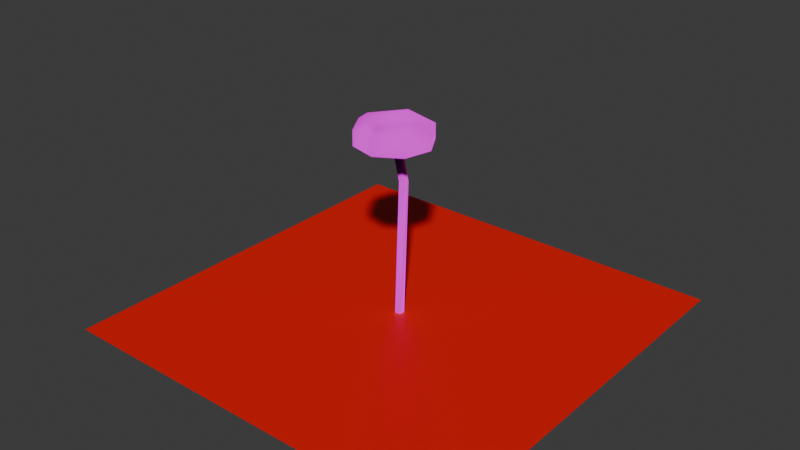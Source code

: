 # Source: BitDMK_Battle-col.blend  (saved by Blender 4.0.36; exported with 4.5.12 LTS)
import bpy
from mathutils import Matrix  # noqa: F401  (used for matrix-valued properties, if any)

bpy.ops.wm.read_factory_settings(use_empty=True)
scene = bpy.context.scene
scene.name = 'Scene'

# ---- collections
col_collection = bpy.data.collections.new('Collection'); scene.collection.children.link(col_collection)

# ---- images (referenced by path relative to the original .blend; pixels are not part of the script)
import os
ASSET_DIR = os.environ.get("B2B_ASSET_DIR", "")  # directory of the original .blend (textures are referenced by path, not embedded)
HERE = os.path.dirname(os.path.abspath(__file__))  # packed textures are extracted next to this script under _unpacked/

def load_image(name, relpath, width, height, colorspace="sRGB"):
    """Load a texture the original file referenced (path relative to the .blend, or extracted next to this script)."""
    p = next((c for c in (os.path.join(HERE, relpath), os.path.join(ASSET_DIR, relpath)) if relpath and os.path.exists(c)), "")
    if p:
        img = bpy.data.images.load(p, check_existing=True)
        img.name = name
    else:  # same state as the original file: an image datablock whose file is absent (Cycles renders it pink)
        img = bpy.data.images.new(name, width, height)
        img.source = "FILE"
        img.filepath = "//" + (relpath or name)
    img.colorspace_settings.name = colorspace
    return img
img_0_png = load_image('_0.png', 'BitDMK Battle/_0.png', 1024, 1024, 'sRGB')
img_1_png = load_image('_1.png', 'BitDMK Battle/_1.png', 1024, 1024, 'sRGB')
img_2_png = load_image('_2.png', 'BitDMK Battle/_2.png', 1024, 1024, 'sRGB')

# ---- materials (node trees are filled in below, after node groups)
mat_0 = bpy.data.materials.new('_0')
mat_0.use_transparent_shadow = False
mat_0.roughness = 1.0
mat_1 = bpy.data.materials.new('_1')
mat_1.use_transparent_shadow = False
mat_1.roughness = 1.0
mat_2 = bpy.data.materials.new('_2')
mat_2.use_transparent_shadow = False
mat_2.roughness = 1.0
mat_material_001 = bpy.data.materials.new('Material.001')
mat_material_001.use_transparent_shadow = False

# ---- material node trees
mat_0.use_nodes = True; mat_0.node_tree.nodes.clear()
_N = mat_0.node_tree.nodes; _L = mat_0.node_tree.links
n0 = _N.new('ShaderNodeBsdfPrincipled'); n0.name = 'Principled BSDF'; n0.location = (0, 300)
n0.inputs[2].default_value = 1.0
n0.inputs[3].default_value = 1.45
n0.inputs[13].default_value = 0.0
n1 = _N.new('ShaderNodeOutputMaterial'); n1.name = 'Material Output'; n1.location = (280, 300)
n2 = _N.new('ShaderNodeTexImage'); n2.name = 'Image Texture'; n2.location = (-290, 280)
n2.image = img_0_png
_L.new(n0.outputs[0], n1.inputs[0])
_L.new(n2.outputs[0], n0.inputs[0])
n1.is_active_output = True
mat_1.use_nodes = True; mat_1.node_tree.nodes.clear()
_N = mat_1.node_tree.nodes; _L = mat_1.node_tree.links
n0 = _N.new('ShaderNodeBsdfPrincipled'); n0.name = 'Principled BSDF'; n0.location = (0, 300)
n0.inputs[2].default_value = 1.0
n0.inputs[3].default_value = 1.45
n0.inputs[13].default_value = 0.0
n1 = _N.new('ShaderNodeOutputMaterial'); n1.name = 'Material Output'; n1.location = (280, 300)
n2 = _N.new('ShaderNodeTexImage'); n2.name = 'Image Texture'; n2.location = (-290, 280)
n2.image = img_1_png
_L.new(n0.outputs[0], n1.inputs[0])
_L.new(n2.outputs[0], n0.inputs[0])
n1.is_active_output = True
mat_2.use_nodes = True; mat_2.node_tree.nodes.clear()
_N = mat_2.node_tree.nodes; _L = mat_2.node_tree.links
n0 = _N.new('ShaderNodeBsdfPrincipled'); n0.name = 'Principled BSDF'; n0.location = (0, 300)
n0.inputs[2].default_value = 1.0
n0.inputs[3].default_value = 1.45
n0.inputs[13].default_value = 0.0
n1 = _N.new('ShaderNodeOutputMaterial'); n1.name = 'Material Output'; n1.location = (280, 300)
n2 = _N.new('ShaderNodeTexImage'); n2.name = 'Image Texture'; n2.location = (-290, 280)
n2.image = img_2_png
_L.new(n0.outputs[0], n1.inputs[0])
_L.new(n2.outputs[0], n0.inputs[0])
n1.is_active_output = True
mat_material_001.use_nodes = True; mat_material_001.node_tree.nodes.clear()
_N = mat_material_001.node_tree.nodes; _L = mat_material_001.node_tree.links
n0 = _N.new('ShaderNodeBsdfPrincipled'); n0.name = 'Principled BSDF'; n0.location = (10, 300)
n0.inputs[0].default_value = (0.8001, 0.001762, 0.0, 1.0)
n0.inputs[3].default_value = 1.45
n1 = _N.new('ShaderNodeOutputMaterial'); n1.name = 'Material Output'; n1.location = (300, 300)
_L.new(n0.outputs[0], n1.inputs[0])
n1.is_active_output = True

# ---- world
world_world = bpy.data.worlds.new('World'); scene.world = world_world
world_world.use_nodes = True; world_world.node_tree.nodes.clear()
_N = world_world.node_tree.nodes; _L = world_world.node_tree.links
n0 = _N.new('ShaderNodeOutputWorld'); n0.name = 'World Output'; n0.location = (300, 300)
n1 = _N.new('ShaderNodeBackground'); n1.name = 'Background'; n1.location = (10, 300)
n1.inputs[0].default_value = (0.05088, 0.05088, 0.05088, 1.0)
_L.new(n1.outputs[0], n0.inputs[0])
n0.is_active_output = True
world_world.color = (0.05088, 0.05088, 0.05088)
world_world.use_sun_shadow = False
world_world.sun_shadow_jitter_overblur = 0.0

# ---- meshes
me_bitdmk_battle = bpy.data.meshes.new('BitDMK Battle')
me_bitdmk_battle.from_pydata([(442.0, 1720.0, -78.0), (641.0, 1596.0, -121.0), (400.0, 1597.0, -525.0), (442.0, 1720.0, -78.0), (526.0, 1601.0, 334.0), (641.0, 1596.0, -121.0), (526.0, 1352.0, 334.0), (641.0, 1352.0, -121.0), (-50.0, 1720.0, -445.0), (75.0, 1720.0, 414.0), (-417.0, 1720.0, 47.0), (-332.0, 1603.0, 460.0), (123.0, 1601.0, 575.0), (526.0, 1601.0, 334.0), (-55.0, 1597.0, -640.0), (-417.0, 1720.0, 47.0), (-574.0, 1602.0, 56.0), (-332.0, 1603.0, 460.0), (-458.0, 1597.0, -399.0), (-459.0, 1352.0, -399.0), (-574.0, 1352.0, 56.0), (-333.0, 1352.0, 460.0), (-417.0, 1720.0, 47.0), (-458.0, 1597.0, -399.0), (-574.0, 1602.0, 56.0), (-50.0, 1720.0, -445.0), (-55.0, 1597.0, -640.0), (526.0, 1352.0, 334.0), (526.0, 1601.0, 334.0), (122.0, 1352.0, 575.0), (123.0, 1601.0, 575.0), (122.0, 1352.0, 575.0), (-332.0, 1603.0, 460.0), (-333.0, 1352.0, 460.0), (123.0, 1601.0, 575.0), (-459.0, 1352.0, -399.0), (-458.0, 1597.0, -399.0), (-55.0, 1597.0, -640.0), (-55.0, 1352.0, -640.0), (400.0, 1597.0, -525.0), (400.0, 1352.0, -525.0), (400.0, 1352.0, -525.0), (641.0, 1596.0, -121.0), (641.0, 1352.0, -121.0), (400.0, 1597.0, -525.0), (28.0, 1473.0, -46.0), (-574.0, 1352.0, 56.0), (-459.0, 1352.0, -399.0), (-333.0, 1352.0, 460.0), (-574.0, 1352.0, 56.0), (122.0, 1352.0, 575.0), (526.0, 1352.0, 334.0), (122.0, 1352.0, 575.0), (641.0, 1352.0, -121.0), (400.0, 1352.0, -525.0), (641.0, 1352.0, -121.0), (-55.0, 1352.0, -640.0), (-55.0, 1352.0, -640.0), (80.0, 654.0, -199.0), (-22.0, 654.0, -199.0), (-22.0, -1719.0, -97.0), (80.0, -1719.0, -97.0), (80.0, 654.0, -302.0), (-22.0, -1719.0, -199.0), (-22.0, 654.0, -302.0), (80.0, -1719.0, -199.0), (80.0, 654.0, -302.0), (80.0, 1473.0, 5.0), (80.0, 654.0, -199.0), (-22.0, 1473.0, 5.0), (-22.0, 654.0, -199.0), (80.0, 1473.0, -97.0), (-22.0, 1473.0, -97.0), (-22.0, 654.0, -302.0)], [], [(0, 1, 2), (3, 4, 5), (5, 4, 6), (5, 6, 7), (8, 9, 0), (8, 10, 9), (10, 11, 9), (9, 11, 12), (9, 13, 0), (9, 12, 13), (0, 2, 8), (8, 2, 14), (15, 16, 17), (16, 18, 19), (16, 19, 20), (21, 16, 20), (21, 17, 16), (22, 23, 24), (25, 23, 22), (25, 26, 23), (27, 28, 29), (28, 30, 29), (31, 32, 33), (31, 34, 32), (35, 36, 37), (35, 37, 38), (37, 39, 40), (37, 40, 38), (41, 42, 43), (41, 44, 42), (45, 46, 47), (45, 48, 49), (45, 50, 48), (45, 51, 52), (45, 53, 51), (45, 54, 55), (56, 54, 45), (45, 47, 57), (58, 59, 60), (61, 58, 60), (62, 58, 61), (60, 59, 63), (59, 64, 63), (65, 62, 61), (63, 64, 62), (63, 62, 65), (66, 67, 68), (68, 67, 69), (68, 69, 70), (66, 71, 67), (70, 69, 72), (70, 72, 73), (73, 71, 66), (73, 72, 71)])
me_bitdmk_battle.polygons.foreach_set('material_index', [0, 0, 0, 0, 0, 0, 0, 0, 0, 0, 0, 0, 0, 0, 0, 0, 0, 0, 0, 0, 0, 0, 0, 0, 0, 0, 0, 0, 0, 0, 1, 1, 1, 1, 1, 1, 1, 1, 2, 2, 2, 2, 2, 2, 2, 2, 2, 2, 2, 2, 2, 2, 2, 2])
_uv = me_bitdmk_battle.uv_layers.new(name='UVMap')
_uv.uv.foreach_set('vector', [0.9043, 0.4961, 1.111, 0.4805, 0.9297, 0.03906, 0.3535, -0.1348, -0.08398, 0.08203, 0.459, 0.08789, 0.459, 0.08789, -0.08398, 0.08203, -0.08594, 0.3398, 0.459, 0.08789, -0.08594, 0.3398, 0.459, 0.3398, 0.4629, 0.05469, 0.4629, 0.9355, 0.9043, 0.4961, 0.4629, 0.05469, 0.02344, 0.4961, 0.4629, 0.9355, 0.02344, 0.4961, 0.04688, 0.9219, 0.4629, 0.9355, 0.4629, 0.9355, 0.04688, 0.9219, 0.4883, 1.102, 0.4629, 0.9355, 0.9297, 0.9219, 0.9043, 0.4961, 0.4629, 0.9355, 0.4883, 1.102, 0.9297, 0.9219, 0.9043, 0.4961, 0.9297, 0.03906, 0.4629, 0.05469, 0.4629, 0.05469, 0.9297, 0.03906, 0.4883, -0.1426, -0.0918, 0.2441, 0.0332, 0.3008, 0.1855, -0.1953, 0.0332, 0.3008, -0.1113, 0.7988, 0.168, 0.8848, 0.0332, 0.3008, 0.168, 0.8848, 0.3203, 0.3887, 0.4727, -0.1074, 0.0332, 0.3008, 0.3203, 0.3887, 0.4727, -0.1074, 0.1855, -0.1953, 0.0332, 0.3008, 0.02344, 0.4961, 0.04688, 0.03906, -0.1348, 0.4805, 0.4629, 0.05469, 0.04688, 0.03906, 0.02344, 0.4961, 0.4629, 0.05469, 0.4883, -0.1426, 0.04688, 0.03906, 1.059, 0.75, 1.059, 0.4844, 0.5879, 0.75, 1.059, 0.4844, 0.5879, 0.4844, 0.5879, 0.75, 0.5879, 0.75, 0.1172, 0.4844, 0.1172, 0.75, 0.5879, 0.75, 0.5879, 0.4844, 0.1172, 0.4844, 0.8066, 0.6836, 0.8066, 0.4844, 0.5371, 0.4824, 0.8066, 0.6836, 0.5371, 0.4824, 0.5371, 0.6816, 0.5371, 0.4824, 0.1543, 0.4844, 0.1543, 0.6836, 0.5371, 0.4824, 0.1543, 0.6836, 0.5371, 0.6816, 0.127, 1.668, 0.4102, 1.123, 0.127, 1.123, 0.127, 1.668, 0.4121, 1.668, 0.4102, 1.123, 0.01562, 0.01562, -0.03516, 0.9785, 0.668, 0.6875, 0.01562, 0.01562, 0.7129, 0.6875, 0.005859, 0.9785, 0.01562, 0.01562, 1.004, -0.01953, 0.7129, 0.6875, 0.01562, 0.01562, 0.7129, 0.6934, 1.004, -0.01172, 0.01562, 0.01562, 0.005859, 0.9844, 0.7129, 0.6934, 0.01562, 0.01562, 0.6934, 0.668, 0.9863, -0.03711, -0.01172, 0.9609, 0.6934, 0.668, 0.01562, 0.01562, 0.01562, 0.01562, 0.668, 0.6875, 0.9609, -0.01953, 0.3164, 0.1504, 0.3164, 0.1504, 0.01562, 0.9824, 0.01562, 0.9824, 0.3164, 0.1504, 0.01562, 0.9824, 0.6504, 0.1504, 0.3164, 0.1504, 0.01562, 0.9824, 0.01562, 0.9824, 0.3164, 0.1504, 0.3164, 0.9824, 0.3164, 0.1504, 0.6504, 0.1504, 0.3164, 0.9824, 0.3164, 0.9824, 0.6504, 0.1504, 0.01562, 0.9824, 0.3164, 0.9824, 0.6504, 0.1504, 0.6504, 0.1504, 0.3164, 0.9824, 0.6504, 0.1504, 0.3164, 0.9824, 0.01562, 0.01562, 0.01562, 0.01562, 0.01562, 0.01562, 0.01562, 0.01562, 0.01562, 0.01562, 0.01562, 0.01562, 0.01562, 0.01562, 0.01562, 0.01562, 0.01562, 0.01562, 0.01562, 0.01562, 0.01562, 0.01562, 0.01562, 0.01562, 0.01562, 0.01562, 0.01562, 0.01562, 0.01562, 0.01562, 0.01562, 0.01562, 0.01562, 0.01562, 0.01562, 0.01562, 0.01562, 0.01562, 0.01562, 0.01562, 0.01562, 0.01562, 0.01562, 0.01562, 0.01562, 0.01562, 0.01562, 0.01562])
me_bitdmk_battle.materials.append(mat_0)
me_bitdmk_battle.materials.append(mat_1)
me_bitdmk_battle.materials.append(mat_2)
me_bitdmk_battle.update()
me_bitdmk_battle.normals_split_custom_set([tuple(v) for v in zip(*[iter([0.1389, 0.4271, 0.8935, 0.4373, 0.1557, 0.8858, 0.2849, 0.393, 0.8743, 0.1388, 0.4272, 0.8934, 0.6336, 0.5228, 0.5703, 0.4373, 0.1557, 0.8857, 0.4373, 0.1557, 0.8857, 0.6336, 0.5228, 0.5703, 0.4301, 0.875, 0.2224, 0.4373, 0.1557, 0.8857, 0.4301, 0.875, 0.2224, 0.2498, 0.5162, 0.8192, 0.7039, 0.3421, 0.6225, 0.03166, 0.958, 0.285, 0.1388, 0.4271, 0.8935, 0.7039, 0.3421, 0.6225, 0.8725, 0.4879, 0.02482, 0.03166, 0.958, 0.285, 0.8725, 0.488, 0.02475, 0.8703, 0.2711, 0.4111, 0.03167, 0.958, 0.285, 0.03168, 0.958, 0.2851, 0.8703, 0.2712, 0.4111, 0.1185, 0.466, 0.8768, 0.03166, 0.958, 0.285, 0.6336, 0.5227, 0.5703, 0.1388, 0.4272, 0.8935, 0.03168, 0.958, 0.285, 0.1185, 0.4661, 0.8768, 0.6337, 0.5227, 0.5703, 0.1388, 0.4271, 0.8935, 0.285, 0.3929, 0.8743, 0.7039, 0.3421, 0.6225, 0.7038, 0.3421, 0.6225, 0.2848, 0.393, 0.8743, 0.8566, 0.147, 0.4946, 0.8725, 0.488, 0.02474, 0.9568, 0.2654, 0.1187, 0.8703, 0.2711, 0.4112, 0.9568, 0.2654, 0.1187, 0.6398, 0.2778, 0.7165, 0.5294, 0.6014, 0.5983, 0.9568, 0.2654, 0.1187, 0.5294, 0.6015, 0.5983, 0.7588, 0.6497, 0.04614, 0.6996, 0.6657, 0.2596, 0.9568, 0.2654, 0.1188, 0.7587, 0.6498, 0.04611, 0.6996, 0.6658, 0.2595, 0.8703, 0.2712, 0.4111, 0.9568, 0.2654, 0.1187, 0.8725, 0.4879, 0.02485, 0.6398, 0.2778, 0.7166, 0.9568, 0.2654, 0.1187, 0.7039, 0.3421, 0.6225, 0.6398, 0.2779, 0.7166, 0.8725, 0.488, 0.02486, 0.7039, 0.3422, 0.6225, 0.8566, 0.147, 0.4946, 0.6397, 0.2779, 0.7166, 0.4301, 0.8749, 0.2224, 0.6337, 0.5227, 0.5703, 0.06791, 0.8695, 0.4892, 0.6336, 0.5228, 0.5703, 0.1185, 0.466, 0.8768, 0.06797, 0.8696, 0.4891, 0.06791, 0.8696, 0.4891, 0.8703, 0.2711, 0.4111, 0.6996, 0.6657, 0.2595, 0.06795, 0.8696, 0.4891, 0.1185, 0.4661, 0.8768, 0.8703, 0.2712, 0.4111, 0.5294, 0.6015, 0.5983, 0.6398, 0.2778, 0.7166, 0.8566, 0.1469, 0.4946, 0.5294, 0.6015, 0.5983, 0.8566, 0.147, 0.4946, 0.7183, 0.4526, 0.5284, 0.8566, 0.1469, 0.4946, 0.2849, 0.3929, 0.8743, 0.2463, 0.7275, 0.6404, 0.8566, 0.1469, 0.4946, 0.2463, 0.7275, 0.6403, 0.7183, 0.4526, 0.5284, 0.2463, 0.7275, 0.6404, 0.4374, 0.1556, 0.8857, 0.2498, 0.5162, 0.8192, 0.2463, 0.7275, 0.6403, 0.2849, 0.393, 0.8743, 0.4374, 0.1557, 0.8857, 2.785e-05, 1.0, 3.502e-06, 0.7587, 0.6498, 0.04604, 0.5294, 0.6014, 0.5983, 5.908e-06, 1.0, 7.6e-06, 0.6996, 0.6657, 0.2595, 0.7587, 0.6498, 0.04612, -1.221e-05, 1.0, 1.072e-05, 0.06792, 0.8696, 0.4891, 0.6996, 0.6657, 0.2595, 7.708e-06, 1.0, 3.713e-05, 0.4301, 0.875, 0.2225, 0.06796, 0.8695, 0.4892, -5.249e-05, 1.0, -3.577e-05, 0.2498, 0.5162, 0.8192, 0.43, 0.875, 0.2224, -3.558e-06, 1.0, 3.327e-06, 0.2463, 0.7275, 0.6403, 0.2497, 0.5161, 0.8193, 0.7183, 0.4526, 0.5285, 0.2462, 0.7276, 0.6403, -2.034e-06, 1.0, 2.448e-05, -3.177e-05, 1.0, -5.168e-05, 0.5294, 0.6014, 0.5983, 0.7183, 0.4525, 0.5285, 0.207, 0.8898, 0.4068, 0.4859, 0.853, 0.1903, 0.8705, 0.01744, 0.4918, 0.8959, 0.0159, 0.444, 0.2069, 0.8898, 0.4068, 0.8705, 0.02113, 0.4917, 0.4872, 0.01445, 0.8732, 0.207, 0.8898, 0.4068, 0.8959, 0.01583, 0.444, 0.8705, 0.01741, 0.4919, 0.486, 0.853, 0.1903, 0.4825, 0.731, 0.4825, 0.486, 0.853, 0.1903, 0.7728, 0.06237, 0.6315, 0.4825, 0.731, 0.4826, 0.2817, 0.8008, 0.5286, 0.4872, 0.0144, 0.8732, 0.8959, 0.01583, 0.444, 0.4825, 0.731, 0.4825, 0.7728, 0.06237, 0.6316, 0.4873, 0.01448, 0.8731, 0.4825, 0.731, 0.4825, 0.4873, 0.01447, 0.8731, 0.2817, 0.8008, 0.5286, 0.4872, 0.01451, 0.8732, 0.413, 0.8882, 0.201, 0.207, 0.8898, 0.4067, 0.207, 0.8898, 0.4068, 0.4131, 0.8882, 0.2011, 0.6185, 0.7083, 0.3402, 0.207, 0.8898, 0.4068, 0.6186, 0.7083, 0.3402, 0.486, 0.853, 0.1902, 0.4872, 0.01442, 0.8732, 0.3529, 0.1701, 0.9201, 0.413, 0.8883, 0.201, 0.486, 0.853, 0.1903, 0.6185, 0.7083, 0.3403, 0.5789, 0.05257, 0.8137, 0.486, 0.853, 0.1903, 0.5789, 0.05254, 0.8137, 0.7728, 0.06233, 0.6315, 0.7728, 0.0623, 0.6316, 0.3529, 0.1701, 0.9201, 0.4872, 0.01444, 0.8732, 0.7728, 0.06238, 0.6316, 0.5789, 0.05264, 0.8137, 0.3529, 0.1701, 0.9201])] * 3)])
me_plane = bpy.data.meshes.new('Plane')
me_plane.from_pydata([(-1.0, -1.0, 0.0), (1.0, -1.0, 0.0), (-1.0, 1.0, 0.0), (1.0, 1.0, 0.0)], [], [(0, 1, 3, 2)])
_uv = me_plane.uv_layers.new(name='UVMap')
_uv.uv.foreach_set('vector', [0.0, 0.0, 1.0, 0.0, 1.0, 1.0, 0.0, 1.0])
me_plane.materials.append(mat_material_001)
me_plane.update()

# ---- objects
ob_bitdmk_battle = bpy.data.objects.new('BitDMK Battle', me_bitdmk_battle)
ob_plane = bpy.data.objects.new('Plane', me_plane)

# ---- transforms, parenting, visibility, modifiers, constraints
ob_bitdmk_battle.location = (-3.906, -5.134, -70.43)
ob_bitdmk_battle.rotation_euler = (1.571, -0.0, 0.0)
ob_bitdmk_battle.scale = (0.04962, 0.04962, 0.04962)
ob_plane.location = (0.0, 0.0, -148.2)
ob_plane.scale = (169.4, 169.4, 169.4)

# ---- collection membership
col_collection.objects.link(ob_bitdmk_battle)
col_collection.objects.link(ob_plane)

# ---- scene / render settings (as saved in the file)
scene.frame_start = 1; scene.frame_end = 250; scene.frame_set(1)
scene.render.engine = 'BLENDER_EEVEE_NEXT'
scene.cycles.sampling_pattern = 'TABULATED_SOBOL'
bpy.context.view_layer.update()

# ---- added for rendering (the .blend has no active camera and no usable light): camera, sun
cam_auto = bpy.data.cameras.new('AutoCamera')
cam_auto.lens = 50.0
cam_auto.sensor_width = 36.0
cam_auto.clip_end = 8258.01
ob_auto_camera = bpy.data.objects.new('AutoCamera', cam_auto)
scene.collection.objects.link(ob_auto_camera)
ob_auto_camera.location = (470.544, -564.653, 306.033)
ob_auto_camera.rotation_euler = (1.09748, -7.21219e-08, 0.694738)
scene.camera = ob_auto_camera
light_auto_sun = bpy.data.lights.new('AutoSun', 'SUN')
light_auto_sun.energy = 3.0
light_auto_sun.angle = 0.0523599
ob_auto_sun = bpy.data.objects.new('AutoSun', light_auto_sun)
scene.collection.objects.link(ob_auto_sun)
ob_auto_sun.rotation_euler = (0.872665, 0.174533, 0.523599)
bpy.context.view_layer.update()
